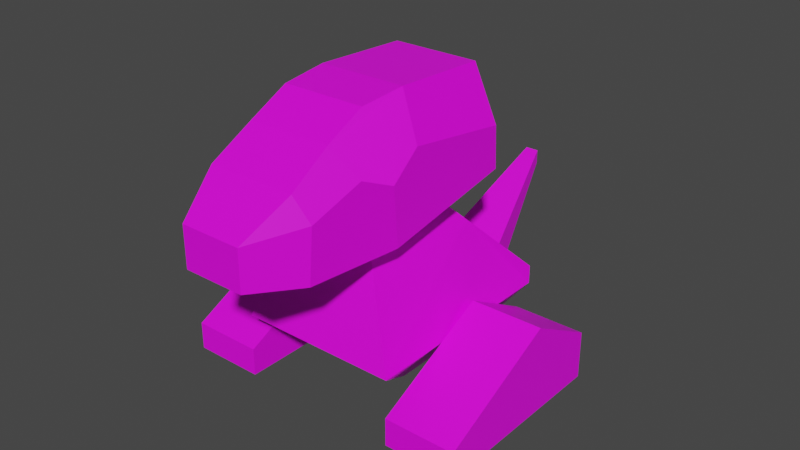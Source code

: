 # Source: Porygon_SeparatePieces_.blend  (saved by Blender 2.93.21; exported with 4.5.12 LTS)
import bpy
from mathutils import Matrix  # noqa: F401  (used for matrix-valued properties, if any)

bpy.ops.wm.read_factory_settings(use_empty=True)
scene = bpy.context.scene
scene.name = 'Scene'

# ---- images (referenced by path relative to the original .blend; pixels are not part of the script)
import os
ASSET_DIR = os.environ.get("B2B_ASSET_DIR", "")  # directory of the original .blend (textures are referenced by path, not embedded)
HERE = os.path.dirname(os.path.abspath(__file__))  # packed textures are extracted next to this script under _unpacked/

def load_image(name, relpath, width, height, colorspace="sRGB"):
    """Load a texture the original file referenced (path relative to the .blend, or extracted next to this script)."""
    p = next((c for c in (os.path.join(HERE, relpath), os.path.join(ASSET_DIR, relpath)) if relpath and os.path.exists(c)), "")
    if p:
        img = bpy.data.images.load(p, check_existing=True)
        img.name = name
    else:  # same state as the original file: an image datablock whose file is absent (Cycles renders it pink)
        img = bpy.data.images.new(name, width, height)
        img.source = "FILE"
        img.filepath = "//" + (relpath or name)
    img.colorspace_settings.name = colorspace
    return img
img_porygon_texture_png = load_image('Porygon Texture.png', 'Porygon Texture.png', 1024, 1024, 'sRGB')

# ---- materials (node trees are filled in below, after node groups)
mat_material_001 = bpy.data.materials.new('Material.001')
mat_material_001.use_transparent_shadow = False
mat_material_001.preview_render_type = 'FLAT'

# ---- material node trees
mat_material_001.use_nodes = True; mat_material_001.node_tree.nodes.clear()
_N = mat_material_001.node_tree.nodes; _L = mat_material_001.node_tree.links
n0 = _N.new('ShaderNodeBsdfPrincipled'); n0.name = 'Principled BSDF'; n0.location = (10, 300)
n0.distribution = 'GGX'
n0.subsurface_method = 'BURLEY'
n0.inputs[3].default_value = 1.45
n0.inputs[27].default_value = (0.0, 0.0, 0.0, 1.0)
n0.inputs[28].default_value = 1.0
n1 = _N.new('ShaderNodeOutputMaterial'); n1.name = 'Material Output'; n1.location = (300, 300)
n2 = _N.new('ShaderNodeTexImage'); n2.name = 'Image Texture'; n2.location = (-280, 280)
n2.image = img_porygon_texture_png
_L.new(n0.outputs[0], n1.inputs[0])
_L.new(n2.outputs[0], n0.inputs[0])
n1.is_active_output = True

# ---- world
world_world = bpy.data.worlds.new('World'); scene.world = world_world
world_world.use_nodes = True; world_world.node_tree.nodes.clear()
_N = world_world.node_tree.nodes; _L = world_world.node_tree.links
n0 = _N.new('ShaderNodeOutputWorld'); n0.name = 'World Output'; n0.location = (300, 300)
n1 = _N.new('ShaderNodeBackground'); n1.name = 'Background'; n1.location = (10, 300)
n1.inputs[0].default_value = (0.05088, 0.05088, 0.05088, 1.0)
_L.new(n1.outputs[0], n0.inputs[0])
n0.is_active_output = True
world_world.color = (0.05088, 0.05088, 0.05088)
world_world.use_sun_shadow = False
world_world.sun_shadow_jitter_overblur = 0.0

# ---- meshes
me_mesh = bpy.data.meshes.new('Mesh')
me_mesh.from_pydata([(13.73, 18.12, -45.59), (21.42, 1.359, -45.59), (21.42, -11.91, -46.29), (21.42, -19.6, -3.674), (17.93, -19.6, 24.97), (9.542, -5.627, 39.64), (13.73, 4.153, 25.67), (17.93, -3.531, 23.57), (19.32, 2.756, 7.504), (21.42, -1.435, -2.276), (21.42, 6.249, -11.36), (13.73, 19.52, -14.85), (13.03, 18.12, -0.1807), (13.03, 11.84, 12.39), (-13.83, 18.12, -45.59), (-21.51, 1.359, -45.59), (-21.51, -11.91, -46.29), (-21.51, -19.6, -3.674), (-18.02, -19.6, 24.97), (-9.637, -5.627, 39.64), (-13.83, 4.153, 25.67), (-18.02, -3.531, 23.57), (-19.42, 2.756, 7.504), (-21.51, -1.435, -2.276), (-21.51, 6.249, -11.36), (-13.83, 19.52, -14.85), (-13.13, 18.12, -0.1807), (-13.13, 11.84, 12.39), (-9.637, -18.2, 39.64), (9.542, -18.2, 39.64)], [], [(4, 3, 9, 8, 7), (8, 9, 10, 11, 12, 13), (3, 2, 1, 10, 9), (10, 1, 0, 11), (22, 23, 17, 18, 21), (24, 15, 16, 17, 23), (14, 15, 24, 25), (25, 11, 0, 14), (19, 5, 6, 20), (15, 14, 0, 1), (15, 1, 2, 16), (26, 25, 24, 23, 22, 27), (19, 20, 21), (25, 26, 12, 11), (26, 27, 13, 12), (27, 20, 6, 13), (22, 21, 20, 27), (13, 6, 7, 8), (17, 16, 2, 3), (18, 17, 3, 4), (28, 19, 21, 18), (4, 29, 28, 18), (29, 5, 19, 28), (4, 7, 5, 29), (6, 5, 7)])
me_mesh.polygons.foreach_set('use_smooth', [True] * 25)
_k = set([(0, 1), (0, 11), (0, 14), (1, 2), (1, 10), (1, 15), (2, 3), (2, 16), (3, 4), (3, 9), (3, 17), (4, 7), (4, 18), (4, 29), (5, 6), (5, 7), (5, 19), (5, 29), (6, 7), (6, 13), (6, 20), (7, 8), (8, 9), (8, 13), (9, 10), (10, 11), (11, 12), (11, 25), (12, 13), (12, 26), (13, 27), (14, 15), (14, 25), (15, 16), (15, 24), (16, 17), (17, 18), (17, 23), (18, 21), (18, 28), (19, 20), (19, 21), (19, 28), (20, 21), (20, 27), (21, 22), (22, 23), (23, 24), (24, 25), (25, 26), (26, 27), (28, 29)])
me_mesh.attributes.new('sharp_edge', 'BOOLEAN', 'EDGE').data.foreach_set('value', [ (min(e.vertices), max(e.vertices)) in _k for e in me_mesh.edges])
_uv = me_mesh.uv_layers.new(name='UVMap')
_uv.uv.foreach_set('vector', [0.2402, 0.4511, 0.4296, 0.3135, 0.3573, 0.09084, 0.1232, 0.09084, 0.05084, 0.3135, 0.6557, 0.9605, 0.7595, 0.8838, 0.7595, 0.7305, 0.6557, 0.6538, 0.5519, 0.7305, 0.5519, 0.8838, 0.2402, 0.4511, 0.4296, 0.3135, 0.3573, 0.09084, 0.1232, 0.09084, 0.05084, 0.3135, 0.04109, 0.05281, 0.4394, 0.05281, 0.4394, 0.4511, 0.04109, 0.4511, 0.2402, 0.4511, 0.4296, 0.3135, 0.3573, 0.09084, 0.1232, 0.09084, 0.05084, 0.3135, 0.2402, 0.4511, 0.4296, 0.3135, 0.3573, 0.09084, 0.1232, 0.09084, 0.05084, 0.3135, 0.04109, 0.05281, 0.4394, 0.05281, 0.4394, 0.4511, 0.04109, 0.4511, 0.04109, 0.05281, 0.4394, 0.05281, 0.4394, 0.4511, 0.04109, 0.4511, 0.6732, 0.07942, 0.8737, 0.07942, 0.8737, 0.28, 0.6732, 0.28, 0.04109, 0.05281, 0.4394, 0.05281, 0.4394, 0.4511, 0.04109, 0.4511, 0.04109, 0.05281, 0.4394, 0.05281, 0.4394, 0.4511, 0.04109, 0.4511, 0.3681, 0.9444, 0.5113, 0.8792, 0.5113, 0.7487, 0.3681, 0.6835, 0.2249, 0.7487, 0.2249, 0.8792, 0.6732, 0.07942, 0.8737, 0.07942, 0.8737, 0.28, 0.04109, 0.05281, 0.4394, 0.05281, 0.4394, 0.4511, 0.04109, 0.4511, 0.04109, 0.05281, 0.4394, 0.05281, 0.4394, 0.4511, 0.04109, 0.4511, 0.04109, 0.05281, 0.4394, 0.05281, 0.4394, 0.4511, 0.04109, 0.4511, 0.04109, 0.05281, 0.4394, 0.05281, 0.4394, 0.4511, 0.04109, 0.4511, 0.04109, 0.05281, 0.4394, 0.05281, 0.4394, 0.4511, 0.04109, 0.4511, 0.04109, 0.05281, 0.4394, 0.05281, 0.4394, 0.4511, 0.04109, 0.4511, 0.04109, 0.05281, 0.4394, 0.05281, 0.4394, 0.4511, 0.04109, 0.4511, 0.6732, 0.07942, 0.8737, 0.07942, 0.8737, 0.28, 0.6732, 0.28, 0.6732, 0.07942, 0.8737, 0.07942, 0.8737, 0.28, 0.6732, 0.28, 0.6732, 0.07942, 0.8737, 0.07942, 0.8737, 0.28, 0.6732, 0.28, 0.6732, 0.07942, 0.8737, 0.07942, 0.8737, 0.28, 0.6732, 0.28, 0.6732, 0.07942, 0.8737, 0.07942, 0.8737, 0.28])
me_mesh.materials.append(mat_material_001)
me_mesh.use_remesh_fix_poles = True
me_mesh.use_remesh_preserve_attributes = False
me_mesh.update()
me_mesh.normals_split_custom_set([tuple(v) for v in zip(*[iter([0.9959, 0.007793, 0.08964, 0.9959, 0.007801, 0.08967, 0.9959, 0.007801, 0.08967, 0.9959, 0.007791, 0.08964, 0.9959, 0.007796, 0.08965, 0.8538, 0.4657, 0.2328, 0.8538, 0.4657, 0.2329, 0.8538, 0.4657, 0.2329, 0.8538, 0.4657, 0.2328, 0.8538, 0.4657, 0.2328, 0.8538, 0.4657, 0.2328, 1.0, 5.485e-08, 0.0, 1.0, 5.485e-08, 0.0, 1.0, 5.485e-08, 0.0, 1.0, 5.485e-08, 0.0, 1.0, 5.485e-08, 0.0, 0.8678, 0.4964, -0.02257, 0.8678, 0.4965, -0.02257, 0.8678, 0.4965, -0.02256, 0.8678, 0.4965, -0.02256, -0.9959, 0.007792, 0.08964, -0.9959, 0.0078, 0.08967, -0.9959, 0.007799, 0.08967, -0.9959, 0.007791, 0.08964, -0.9959, 0.007794, 0.08965, -1.0, 6.377e-07, 4.151e-08, -1.0, 6.377e-07, 4.151e-08, -1.0, 6.377e-07, 4.151e-08, -1.0, 6.377e-07, 4.151e-08, -1.0, 6.377e-07, 4.151e-08, -0.8678, 0.4965, -0.02255, -0.8678, 0.4965, -0.02257, -0.8678, 0.4964, -0.02257, -0.8678, 0.4965, -0.02256, 0.0, 0.999, -0.04541, 0.0, 0.999, -0.04541, 0.0, 0.999, -0.04541, 0.0, 0.999, -0.04541, 0.0, 0.8192, 0.5735, 0.0, 0.8192, 0.5735, 0.0, 0.8192, 0.5735, 0.0, 0.8192, 0.5735, 0.0, 0.0, -1.0, 0.0, 0.0, -1.0, 0.0, 0.0, -1.0, 0.0, 0.0, -1.0, 0.0, 0.05256, -0.9986, 0.0, 0.05256, -0.9986, 0.0, 0.05256, -0.9986, 0.0, 0.05256, -0.9986, -0.8538, 0.4657, 0.2328, -0.8538, 0.4657, 0.2328, -0.8538, 0.4657, 0.2329, -0.8538, 0.4657, 0.2329, -0.8537, 0.4674, 0.2298, -0.8537, 0.4674, 0.2298, -0.8222, 0.3201, 0.4707, -0.8222, 0.3201, 0.4707, -0.8222, 0.3201, 0.4707, 0.0, 0.9955, 0.09481, 0.0, 0.9955, 0.09481, 0.0, 0.9955, 0.09481, 0.0, 0.9955, 0.09481, 0.0, 0.8944, 0.4472, 0.0, 0.8944, 0.4472, 0.0, 0.8944, 0.4472, 0.0, 0.8944, 0.4472, 0.0, 0.8654, 0.501, 0.0, 0.8654, 0.501, 0.0, 0.8654, 0.501, 0.0, 0.8654, 0.501, -0.8537, 0.4674, 0.2298, -0.8536, 0.469, 0.2266, -0.8536, 0.469, 0.2266, -0.8537, 0.4674, 0.2298, 0.8538, 0.4552, 0.2524, 0.8538, 0.4552, 0.2524, 0.8538, 0.4552, 0.2524, 0.8539, 0.4552, 0.2524, 0.0, -0.9841, -0.1775, 0.0, -0.9841, -0.1775, 0.0, -0.9841, -0.1775, 0.0, -0.9841, -0.1775, 0.0, -1.0, 0.0, 0.0, -1.0, 0.0, 0.0, -1.0, 0.0, 0.0, -1.0, 0.0, -0.8692, 0.04285, 0.4926, -0.8692, 0.04282, 0.4926, -0.8692, 0.04285, 0.4926, -0.8692, 0.04284, 0.4926, 0.0, -0.9955, 0.09481, 0.0, -0.9955, 0.09481, 0.0, -0.9955, 0.09481, 0.0, -0.9955, 0.09481, 0.0, 0.0, 1.0, 0.0, 0.0, 1.0, 0.0, 0.0, 1.0, 0.0, 0.0, 1.0, 0.8682, -1.4e-05, 0.4961, 0.8682, -1.02e-05, 0.4961, 0.8682, -3.06e-06, 0.4961, 0.8682, 1.902e-06, 0.4961, 0.8222, 0.3201, 0.4707, 0.8222, 0.3201, 0.4707, 0.8222, 0.3201, 0.4707])] * 3)])
me_mesh_001 = bpy.data.meshes.new('Mesh.001')
me_mesh_001.from_pydata([(-11.4, -10.28, 32.12), (-11.4, -10.28, -29.08), (-11.4, 4.932, -29.08), (-11.4, -1.408, 32.12), (11.35, -10.28, 32.12), (11.35, -10.28, -29.08), (11.35, 4.932, -29.08), (11.35, -1.408, 32.12), (-11.38, 17.61, -6.234), (11.37, 17.61, -6.234)], [], [(8, 2, 1, 0, 3), (1, 5, 4, 0), (2, 6, 5, 1), (4, 7, 3, 0), (6, 9, 7, 4, 5), (8, 3, 7, 9), (9, 6, 2, 8)])
me_mesh_001.polygons.foreach_set('use_smooth', [True] * 7)
_k = set([(0, 1), (0, 3), (0, 4), (1, 2), (1, 5), (2, 6), (2, 8), (3, 7), (3, 8), (4, 5), (4, 7), (5, 6), (6, 9), (7, 9), (8, 9)])
me_mesh_001.attributes.new('sharp_edge', 'BOOLEAN', 'EDGE').data.foreach_set('value', [ (min(e.vertices), max(e.vertices)) in _k for e in me_mesh_001.edges])
_uv = me_mesh_001.uv_layers.new(name='UVMap')
_uv.uv.foreach_set('vector', [0.7734, 0.28, 0.8688, 0.2107, 0.8324, 0.09857, 0.7145, 0.09857, 0.6781, 0.2107, 0.6732, 0.07942, 0.8737, 0.07942, 0.8737, 0.28, 0.6732, 0.28, 0.6732, 0.07942, 0.8737, 0.07942, 0.8737, 0.28, 0.6732, 0.28, 0.6732, 0.07942, 0.8737, 0.07942, 0.8737, 0.28, 0.6732, 0.28, 0.7734, 0.28, 0.8688, 0.2107, 0.8324, 0.09857, 0.7145, 0.09857, 0.6781, 0.2107, 0.6732, 0.07942, 0.8737, 0.07942, 0.8737, 0.28, 0.6732, 0.28, 0.6732, 0.07942, 0.8737, 0.07942, 0.8737, 0.28, 0.6732, 0.28])
me_mesh_001.materials.append(mat_material_001)
me_mesh_001.use_remesh_fix_poles = True
me_mesh_001.use_remesh_preserve_attributes = False
me_mesh_001.update()
me_mesh_001.normals_split_custom_set([tuple(v) for v in zip(*[iter([-1.0, 3.578e-06, -0.0004548, -1.0, 3.375e-06, -0.000455, -1.0, 3.538e-06, -0.0004548, -1.0, 3.501e-06, -0.0004548, -1.0, 3.376e-06, -0.000455, 0.0, -1.0, 0.0, 0.0, -1.0, 0.0, 0.0, -1.0, 0.0, 0.0, -1.0, 0.0, 5.29e-07, 0.0, -1.0, 5.29e-07, 0.0, -1.0, 5.29e-07, 0.0, -1.0, 5.29e-07, 0.0, -1.0, 0.0, 0.0, 1.0, 0.0, 0.0, 1.0, 0.0, 0.0, 1.0, 0.0, 0.0, 1.0, 1.0, -0.0001159, -1.2e-05, 1.0, -0.0001157, -1.198e-05, 1.0, -0.0001159, -1.2e-05, 1.0, -0.0001157, -1.198e-05, 1.0, -0.0001157, -1.199e-05, 0.0, 0.8959, 0.4442, 0.0, 0.8959, 0.4442, 0.0, 0.8959, 0.4442, 0.0, 0.8959, 0.4442, 1.284e-07, 0.8743, -0.4853, 1.284e-07, 0.8743, -0.4853, 1.284e-07, 0.8743, -0.4853, 1.284e-07, 0.8743, -0.4853])] * 3)])
me_mesh_002 = bpy.data.meshes.new('Mesh.002')
me_mesh_002.from_pydata([(-11.5, -10.41, 32.5), (-11.5, -10.41, -28.7), (-11.5, 4.806, -28.7), (-11.5, -1.534, 32.5), (11.25, -10.41, 32.5), (11.25, -10.41, -28.7), (11.25, 4.806, -28.7), (11.25, -1.534, 32.5), (-11.49, 17.49, -5.854), (11.26, 17.49, -5.854)], [], [(8, 2, 1, 0, 3), (1, 5, 4, 0), (2, 6, 5, 1), (4, 7, 3, 0), (6, 9, 7, 4, 5), (8, 3, 7, 9), (9, 6, 2, 8)])
me_mesh_002.polygons.foreach_set('use_smooth', [True] * 7)
_k = set([(0, 1), (0, 3), (0, 4), (1, 2), (1, 5), (2, 6), (2, 8), (3, 7), (3, 8), (4, 5), (4, 7), (5, 6), (6, 9), (7, 9), (8, 9)])
me_mesh_002.attributes.new('sharp_edge', 'BOOLEAN', 'EDGE').data.foreach_set('value', [ (min(e.vertices), max(e.vertices)) in _k for e in me_mesh_002.edges])
_uv = me_mesh_002.uv_layers.new(name='UVMap')
_uv.uv.foreach_set('vector', [0.7734, 0.28, 0.8688, 0.2107, 0.8324, 0.09857, 0.7145, 0.09857, 0.6781, 0.2107, 0.6732, 0.07942, 0.8737, 0.07942, 0.8737, 0.28, 0.6732, 0.28, 0.6732, 0.07942, 0.8737, 0.07942, 0.8737, 0.28, 0.6732, 0.28, 0.6732, 0.07942, 0.8737, 0.07942, 0.8737, 0.28, 0.6732, 0.28, 0.7734, 0.28, 0.8688, 0.2107, 0.8324, 0.09857, 0.7145, 0.09857, 0.6781, 0.2107, 0.6732, 0.07942, 0.8737, 0.07942, 0.8737, 0.28, 0.6732, 0.28, 0.6732, 0.07942, 0.8737, 0.07942, 0.8737, 0.28, 0.6732, 0.28])
me_mesh_002.materials.append(mat_material_001)
me_mesh_002.use_remesh_fix_poles = True
me_mesh_002.use_remesh_preserve_attributes = False
me_mesh_002.update()
me_mesh_002.normals_split_custom_set([tuple(v) for v in zip(*[iter([-1.0, 4.057e-06, -0.0004546, -1.0, 3.858e-06, -0.0004548, -1.0, 4.078e-06, -0.0004546, -1.0, 4.041e-06, -0.0004546, -1.0, 3.863e-06, -0.0004548, 0.0, -1.0, 0.0, 0.0, -1.0, 0.0, 0.0, -1.0, 0.0, 0.0, -1.0, 0.0, 5.29e-07, 0.0, -1.0, 5.29e-07, 0.0, -1.0, 5.29e-07, 0.0, -1.0, 5.29e-07, 0.0, -1.0, 0.0, 0.0, 1.0, 0.0, 0.0, 1.0, 0.0, 0.0, 1.0, 0.0, 0.0, 1.0, 1.0, 2.53e-05, 2.635e-06, 1.0, 2.553e-05, 2.654e-06, 1.0, 2.532e-05, 2.633e-06, 1.0, 2.549e-05, 2.66e-06, 1.0, 2.551e-05, 2.639e-06, 0.0, 0.8959, 0.4442, 0.0, 0.8959, 0.4442, 0.0, 0.8959, 0.4442, 0.0, 0.8959, 0.4442, 1.284e-07, 0.8743, -0.4853, 1.284e-07, 0.8743, -0.4853, 1.284e-07, 0.8743, -0.4853, 1.284e-07, 0.8743, -0.4853])] * 3)])
me_mesh_003 = bpy.data.meshes.new('Mesh.003')
me_mesh_003.from_pydata([(-10.22, -9.847, -0.2813), (-2.255, 44.28, -22.53), (-2.255, 48.11, -20.32), (-10.22, 8.029, -0.3133), (10.55, -9.847, -0.2813), (1.973, 44.28, -22.53), (1.973, 48.11, -20.32), (10.55, 8.029, -0.3133), (-10.22, -5.431, -7.911), (10.55, -5.431, -7.911)], [], [(2, 1, 8, 0, 3), (2, 6, 5, 1), (7, 6, 2, 3), (4, 7, 3, 0), (6, 7, 4, 9, 5), (8, 1, 5, 9), (9, 4, 0, 8)])
me_mesh_003.polygons.foreach_set('use_smooth', [True] * 7)
_k = set([(0, 3), (0, 4), (0, 8), (1, 2), (1, 5), (1, 8), (2, 3), (2, 6), (3, 7), (4, 7), (4, 9), (5, 6), (5, 9), (6, 7), (8, 9)])
me_mesh_003.attributes.new('sharp_edge', 'BOOLEAN', 'EDGE').data.foreach_set('value', [ (min(e.vertices), max(e.vertices)) in _k for e in me_mesh_003.edges])
_uv = me_mesh_003.uv_layers.new(name='UVMap')
_uv.uv.foreach_set('vector', [0.7734, 0.28, 0.8688, 0.2107, 0.8324, 0.09857, 0.7145, 0.09857, 0.6781, 0.2107, 0.6102, 0.03318, 0.952, 0.03318, 0.952, 0.3749, 0.6102, 0.3749, 0.6732, 0.07942, 0.8737, 0.07942, 0.8737, 0.28, 0.6732, 0.28, 0.974, 0.4756, 0.5746, 0.4756, 0.5746, 0.07614, 0.974, 0.07614, 0.7734, 0.28, 0.8688, 0.2107, 0.8324, 0.09857, 0.7145, 0.09857, 0.6781, 0.2107, 0.6732, 0.07942, 0.8737, 0.07942, 0.8737, 0.28, 0.6732, 0.28, 0.6732, 0.07942, 0.8737, 0.07942, 0.8737, 0.28, 0.6732, 0.28])
me_mesh_003.materials.append(mat_material_001)
me_mesh_003.use_remesh_fix_poles = True
me_mesh_003.use_remesh_preserve_attributes = False
me_mesh_003.update()
me_mesh_003.normals_split_custom_set([tuple(v) for v in zip(*[iter([-0.9287, -0.0006651, -0.3709, -0.9287, -0.0006405, -0.3709, -0.9287, -0.0006542, -0.3709, -0.9287, -0.0006664, -0.3709, -0.9287, -0.0006528, -0.3709, 0.0, 0.501, -0.8655, 0.0, 0.501, -0.8655, 0.0, 0.501, -0.8655, 0.0, 0.501, -0.8655, 0.0, 0.4466, 0.8947, 0.0, 0.4466, 0.8947, 0.0, 0.4466, 0.8947, 0.0, 0.4466, 0.8947, 0.0, 0.00179, 1.0, 0.0, 0.00179, 1.0, 0.0, 0.00179, 1.0, 0.0, 0.00179, 1.0, 0.9749, 0.1116, -0.1928, 0.9749, 0.1116, -0.1927, 0.9749, 0.1116, -0.1928, 0.9749, 0.1116, -0.1927, 0.9749, 0.1116, -0.1928, 0.0, -0.2822, -0.9593, 0.0, -0.2822, -0.9593, 0.0, -0.2822, -0.9593, 0.0, -0.2822, -0.9593, 0.0, -0.8655, -0.501, 0.0, -0.8655, -0.501, 0.0, -0.8655, -0.501, 0.0, -0.8655, -0.501])] * 3)])
me_mesh_004 = bpy.data.meshes.new('Mesh.004')
me_mesh_004.from_pydata([(-12.57, -26.5, 9.374), (-12.57, -26.5, -25.83), (-8.713, 28.84, -2.36), (-8.713, 28.84, 20.36), (13.01, -26.5, 9.374), (13.01, -26.5, -25.83), (8.658, 28.84, -2.36), (8.658, 28.84, 20.36), (-25.83, -10.69, 31.82), (25.26, -10.69, 31.82), (25.26, -10.69, -35.01), (-25.83, -10.69, -35.01), (-25.83, -4.819, -35.01), (25.26, -4.819, -35.01), (15.29, 15.4, -15.4), (-15.4, 15.69, -15.12), (-12.36, 20.43, 22.8), (12.22, 20.37, 22.82), (-25.83, -10.69, 12.43), (25.26, -10.69, 11.88), (21.98, -2.111, 16.3), (-22.22, -1.542, 15.55)], [], [(1, 5, 4, 0), (7, 6, 2, 3), (8, 0, 4, 9), (19, 9, 4, 5, 10), (16, 21, 8), (18, 11, 1, 0, 8), (10, 5, 1, 11), (13, 10, 11, 12), (15, 2, 6, 14), (14, 13, 12, 15), (20, 17, 9), (17, 7, 3, 16), (16, 8, 9, 17), (19, 10, 13, 14, 20), (20, 9, 19), (20, 14, 6, 7, 17), (18, 8, 21), (21, 15, 12, 11, 18), (16, 3, 2, 15, 21)])
me_mesh_004.polygons.foreach_set('use_smooth', [True] * 19)
_k = set([(0, 1), (0, 4), (0, 8), (1, 5), (1, 11), (2, 3), (2, 6), (2, 15), (3, 7), (3, 16), (4, 5), (4, 9), (5, 10), (6, 7), (6, 14), (7, 17), (8, 9), (8, 16), (8, 18), (8, 21), (9, 17), (9, 19), (9, 20), (10, 11), (10, 13), (10, 19), (11, 12), (11, 18), (12, 13), (12, 15), (13, 14), (14, 20), (15, 21)])
me_mesh_004.attributes.new('sharp_edge', 'BOOLEAN', 'EDGE').data.foreach_set('value', [ (min(e.vertices), max(e.vertices)) in _k for e in me_mesh_004.edges])
_uv = me_mesh_004.uv_layers.new(name='UVMap')
_uv.uv.foreach_set('vector', [0.04109, 0.05281, 0.4394, 0.05281, 0.4394, 0.4511, 0.04109, 0.4511, 0.3523, 0.3926, 0.09281, 0.3926, 0.09281, 0.1332, 0.3523, 0.1332, 0.6732, 0.07942, 0.8737, 0.07942, 0.8737, 0.28, 0.6732, 0.28, 0.2402, 0.4511, 0.4296, 0.3135, 0.3573, 0.09084, 0.1232, 0.09084, 0.05084, 0.3135, 0.6732, 0.07942, 0.8737, 0.07942, 0.8737, 0.28, 0.2402, 0.4511, 0.4296, 0.3135, 0.3573, 0.09084, 0.1232, 0.09084, 0.05084, 0.3135, 0.04109, 0.05281, 0.4394, 0.05281, 0.4394, 0.4511, 0.04109, 0.4511, 0.04109, 0.05281, 0.4394, 0.05281, 0.4394, 0.4511, 0.04109, 0.4511, 0.04109, 0.05281, 0.4394, 0.05281, 0.4394, 0.4511, 0.04109, 0.4511, 0.04109, 0.05281, 0.4394, 0.05281, 0.4394, 0.4511, 0.04109, 0.4511, 0.6732, 0.07942, 0.8737, 0.07942, 0.8737, 0.28, 0.2611, 0.2806, 0.1061, 0.2806, 0.1061, 0.1256, 0.2611, 0.1256, 0.6732, 0.07942, 0.8737, 0.07942, 0.8737, 0.28, 0.6732, 0.28, 0.2402, 0.4511, 0.4296, 0.3135, 0.3573, 0.09084, 0.1232, 0.09084, 0.05084, 0.3135, 0.07436, 0.1369, 0.2772, 0.1369, 0.2772, 0.3397, 0.2402, 0.4511, 0.4296, 0.3135, 0.3573, 0.09084, 0.1232, 0.09084, 0.05084, 0.3135, 0.04109, 0.05281, 0.4394, 0.05281, 0.4394, 0.4511, 0.2402, 0.4511, 0.4296, 0.3135, 0.3573, 0.09084, 0.1232, 0.09084, 0.05084, 0.3135, 0.2402, 0.4511, 0.4296, 0.3135, 0.3573, 0.09084, 0.1232, 0.09084, 0.05084, 0.3135])
me_mesh_004.materials.append(mat_material_001)
me_mesh_004.use_remesh_fix_poles = True
me_mesh_004.use_remesh_preserve_attributes = False
me_mesh_004.update()
me_mesh_004.normals_split_custom_set([tuple(v) for v in zip(*[iter([0.0, -1.0, 0.0, 0.0, -1.0, 0.0, 0.0, -1.0, 0.0, 0.0, -1.0, 0.0, 0.0, 1.0, 0.0, 0.0, 1.0, 0.0, 0.0, 1.0, 0.0, 0.0, 1.0, 0.0, 0.0, -0.8175, 0.576, 0.0, -0.8175, 0.576, 0.0, -0.8175, 0.576, 0.0, -0.8175, 0.576, 0.7907, -0.6122, 0.0, 0.7907, -0.6122, 0.0, 0.7907, -0.6122, 0.0, 0.7907, -0.6122, 0.0, 0.7907, -0.6122, 0.0, -0.915, 0.4029, 0.02312, -0.915, 0.4029, 0.02312, -0.9149, 0.4029, 0.02312, -0.7662, -0.6426, 0.0, -0.7662, -0.6426, 0.0, -0.7662, -0.6426, 0.0, -0.7662, -0.6426, 0.0, -0.7662, -0.6426, 0.0, 0.0, -0.5021, -0.8648, 0.0, -0.5021, -0.8648, 0.0, -0.5021, -0.8648, 0.0, -0.5021, -0.8648, 0.0, 0.0, -1.0, 0.0, 0.0, -1.0, 0.0, 0.0, -1.0, 0.0, 0.0, -1.0, -1.245e-07, 0.6962, -0.7178, -1.542e-07, 0.6962, -0.7178, -1.542e-07, 0.6962, -0.7178, -1.242e-07, 0.6962, -0.7178, -1.242e-07, 0.6962, -0.7178, -1.052e-07, 0.6962, -0.7178, -1.052e-07, 0.6962, -0.7178, -1.245e-07, 0.6962, -0.7178, 0.9194, 0.3927, 0.02282, 0.9194, 0.3927, 0.02281, 0.9194, 0.3927, 0.02282, 2.802e-07, 0.2784, 0.9605, 4.137e-07, 0.2784, 0.9605, 4.137e-07, 0.2784, 0.9605, 2.798e-07, 0.2784, 0.9605, 2.798e-07, 0.2784, 0.9605, 1.994e-07, 0.2784, 0.9605, 1.994e-07, 0.2784, 0.9605, 2.802e-07, 0.2784, 0.9605, 0.9341, 0.357, -1.807e-05, 0.9341, 0.357, -5.778e-06, 0.9341, 0.357, -1.799e-05, 0.9341, 0.357, 6.048e-06, 0.9341, 0.357, 3.297e-06, 0.9341, 0.357, 3.297e-06, 0.9341, 0.357, 0.0, 0.9341, 0.357, -1.807e-05, 0.9194, 0.3927, 0.02282, 0.9194, 0.3927, 0.02282, 0.9194, 0.3927, 0.02281, 0.9194, 0.3927, 0.02282, 0.9194, 0.3927, 0.02281, -0.9299, 0.3677, -5.769e-06, -0.9299, 0.3677, 0.0, -0.9299, 0.3677, 4.718e-06, -0.9299, 0.3677, 4.718e-06, -0.9299, 0.3677, -1.089e-05, -0.9299, 0.3677, 1.803e-06, -0.9299, 0.3677, -1.146e-05, -0.9299, 0.3677, -5.769e-06, -0.915, 0.4029, 0.02312, -0.915, 0.4029, 0.02312, -0.915, 0.4029, 0.02312, -0.915, 0.4029, 0.02312, -0.915, 0.4029, 0.02312])] * 3)])

# ---- objects
ob_head = bpy.data.objects.new('Head', me_mesh)
ob_r_foot = bpy.data.objects.new('R Foot', me_mesh_001)
ob_l_foot = bpy.data.objects.new('L Foot', me_mesh_002)
ob_tail = bpy.data.objects.new('Tail', me_mesh_003)
ob_body = bpy.data.objects.new('Body', me_mesh_004)

# ---- transforms, parenting, visibility, modifiers, constraints
ob_head.location = (0.0, -30.27, 45.36)
ob_head.rotation_euler = (1.571, -0.0, 0.0)
ob_head.color = (0.8, 0.8, 0.8, 1.0)
ob_r_foot.location = (-37.0, -4.267, -18.64)
ob_r_foot.rotation_euler = (1.571, -0.0, 0.0)
ob_r_foot.color = (0.8, 0.8, 0.8, 1.0)
ob_l_foot.location = (37.0, -4.267, -18.64)
ob_l_foot.rotation_euler = (1.571, -0.0, 0.0)
ob_l_foot.color = (0.8, 0.8, 0.8, 1.0)
ob_tail.location = (-1.118e-08, 26.47, -15.08)
ob_tail.rotation_euler = (1.047, -0.0, 0.0)
ob_tail.color = (0.8, 0.8, 0.8, 1.0)
ob_body.location = (0.0, -4.235, 2.234)
ob_body.rotation_euler = (1.571, -0.0, 0.0)
ob_body.color = (0.8, 0.8, 0.8, 1.0)

# ---- collection membership
scene.collection.objects.link(ob_head)
scene.collection.objects.link(ob_r_foot)
scene.collection.objects.link(ob_l_foot)
scene.collection.objects.link(ob_tail)
scene.collection.objects.link(ob_body)

# ---- scene / render settings (as saved in the file)
scene.frame_start = 1; scene.frame_end = 80; scene.frame_set(0)
scene.render.engine = 'BLENDER_EEVEE_NEXT'
scene.render.fps = 30
scene.cycles.use_denoising = False
scene.cycles.samples = 128
scene.cycles.sampling_pattern = 'TABULATED_SOBOL'
scene.cycles.use_adaptive_sampling = False
scene.cycles.use_light_tree = False
scene.view_settings.view_transform = 'Filmic'
bpy.context.view_layer.update()

# ---- added for rendering (the .blend has no active camera and no usable light): camera, sun
cam_auto = bpy.data.cameras.new('AutoCamera')
cam_auto.lens = 50.0
cam_auto.sensor_width = 36.0
cam_auto.clip_end = 3201.76
ob_auto_camera = bpy.data.objects.new('AutoCamera', cam_auto)
scene.collection.objects.link(ob_auto_camera)
ob_auto_camera.location = (182.369, -218.855, 160.952)
ob_auto_camera.rotation_euler = (1.09748, -7.21219e-08, 0.694738)
scene.camera = ob_auto_camera
light_auto_sun = bpy.data.lights.new('AutoSun', 'SUN')
light_auto_sun.energy = 3.0
light_auto_sun.angle = 0.0523599
ob_auto_sun = bpy.data.objects.new('AutoSun', light_auto_sun)
scene.collection.objects.link(ob_auto_sun)
ob_auto_sun.rotation_euler = (0.872665, 0.174533, 0.523599)
bpy.context.view_layer.update()
